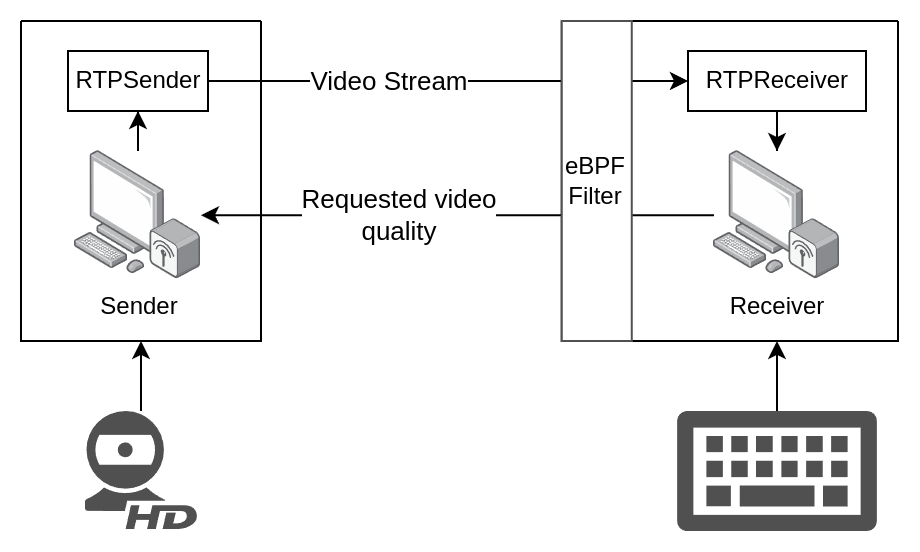

The diagram above was exported from draw.io. Its source (the exported page's mxGraphModel, read from the mxfile embedded in the PNG):
<mxGraphModel dx="691" dy="1483" grid="1" gridSize="10" guides="1" tooltips="1" connect="1" arrows="1" fold="1" page="1" pageScale="1" pageWidth="850" pageHeight="1100" math="0" shadow="0">
  <root>
    <mxCell id="0" />
    <mxCell id="1" parent="0" />
    <mxCell id="2" style="edgeStyle=orthogonalEdgeStyle;rounded=0;orthogonalLoop=1;jettySize=auto;html=1;" edge="1" source="3" parent="1">
      <mxGeometry relative="1" as="geometry">
        <mxPoint x="548" y="1370" as="targetPoint" />
      </mxGeometry>
    </mxCell>
    <mxCell id="3" value="" style="sketch=0;aspect=fixed;pointerEvents=1;shadow=0;dashed=0;html=1;strokeColor=none;labelPosition=center;verticalLabelPosition=bottom;verticalAlign=top;align=center;fillColor=#505050;shape=mxgraph.mscae.enterprise.keyboard;fontColor=default;" vertex="1" parent="1">
      <mxGeometry x="498" y="1405" width="100" height="60" as="geometry" />
    </mxCell>
    <mxCell id="4" style="edgeStyle=orthogonalEdgeStyle;rounded=0;orthogonalLoop=1;jettySize=auto;html=1;" edge="1" source="5" target="8" parent="1">
      <mxGeometry relative="1" as="geometry" />
    </mxCell>
    <mxCell id="5" value="Sender" style="image;points=[];aspect=fixed;html=1;align=center;shadow=0;dashed=0;image=img/lib/allied_telesis/computer_and_terminals/Personal_Computer_Wireless.svg;labelBackgroundColor=default;labelBorderColor=none;imageBackground=default;" vertex="1" parent="1">
      <mxGeometry x="197" y="1275" width="63" height="64.2" as="geometry" />
    </mxCell>
    <mxCell id="6" style="edgeStyle=orthogonalEdgeStyle;rounded=0;orthogonalLoop=1;jettySize=auto;html=1;" edge="1" source="8" target="14" parent="1">
      <mxGeometry relative="1" as="geometry" />
    </mxCell>
    <mxCell id="7" value="Video Stream" style="edgeLabel;html=1;align=center;verticalAlign=middle;resizable=0;points=[];fontSize=13;" vertex="1" connectable="0" parent="6">
      <mxGeometry x="-0.0921" y="-1" relative="1" as="geometry">
        <mxPoint x="-19" y="-1" as="offset" />
      </mxGeometry>
    </mxCell>
    <mxCell id="8" value="RTPSender" style="whiteSpace=wrap;html=1;" vertex="1" parent="1">
      <mxGeometry x="193.5" y="1225" width="70" height="30" as="geometry" />
    </mxCell>
    <mxCell id="9" style="edgeStyle=orthogonalEdgeStyle;rounded=0;orthogonalLoop=1;jettySize=auto;html=1;" edge="1" source="10" parent="1">
      <mxGeometry relative="1" as="geometry">
        <mxPoint x="230" y="1370" as="targetPoint" />
      </mxGeometry>
    </mxCell>
    <mxCell id="10" value="" style="sketch=0;pointerEvents=1;shadow=0;dashed=0;html=1;strokeColor=none;fillColor=#505050;labelPosition=center;verticalLabelPosition=bottom;verticalAlign=top;outlineConnect=0;align=center;shape=mxgraph.office.devices.webcam_hd;" vertex="1" parent="1">
      <mxGeometry x="202" y="1405" width="56" height="59" as="geometry" />
    </mxCell>
    <mxCell id="11" style="edgeStyle=orthogonalEdgeStyle;rounded=0;orthogonalLoop=1;jettySize=auto;html=1;" edge="1" source="13" target="5" parent="1">
      <mxGeometry relative="1" as="geometry" />
    </mxCell>
    <mxCell id="12" value="&lt;span style=&quot;font-size: 13px;&quot;&gt;Requested video&lt;/span&gt;&lt;div style=&quot;font-size: 13px;&quot;&gt;quality&lt;/div&gt;" style="edgeLabel;html=1;align=center;verticalAlign=middle;resizable=0;points=[];" vertex="1" connectable="0" parent="11">
      <mxGeometry x="0.104" y="-1" relative="1" as="geometry">
        <mxPoint x="-16" y="1" as="offset" />
      </mxGeometry>
    </mxCell>
    <mxCell id="13" value="Receiver" style="image;points=[];aspect=fixed;html=1;align=center;shadow=0;dashed=0;image=img/lib/allied_telesis/computer_and_terminals/Personal_Computer_Wireless.svg;labelBackgroundColor=default;labelBorderColor=none;imageBackground=default;" vertex="1" parent="1">
      <mxGeometry x="516.5" y="1275" width="63" height="64.2" as="geometry" />
    </mxCell>
    <mxCell id="14" value="RTPReceiver" style="whiteSpace=wrap;html=1;" vertex="1" parent="1">
      <mxGeometry x="503.5" y="1225" width="89" height="30" as="geometry" />
    </mxCell>
    <mxCell id="15" style="edgeStyle=orthogonalEdgeStyle;rounded=0;orthogonalLoop=1;jettySize=auto;html=1;" edge="1" source="14" target="13" parent="1">
      <mxGeometry relative="1" as="geometry" />
    </mxCell>
    <mxCell id="16" value="" style="swimlane;startSize=0;container=0;" vertex="1" parent="1">
      <mxGeometry x="170" y="1210" width="120" height="160" as="geometry" />
    </mxCell>
    <mxCell id="17" value="" style="swimlane;startSize=0;container=0;" vertex="1" parent="1">
      <mxGeometry x="440.38" y="1210" width="168.12" height="160" as="geometry" />
    </mxCell>
    <mxCell id="18" value="eBPF Filter" style="rounded=0;whiteSpace=wrap;html=1;fillColor=default;strokeColor=#505050;align=center;labelPosition=center;verticalLabelPosition=middle;verticalAlign=middle;" vertex="1" parent="1">
      <mxGeometry x="440.38" y="1210" width="35" height="160" as="geometry" />
    </mxCell>
  </root>
</mxGraphModel>